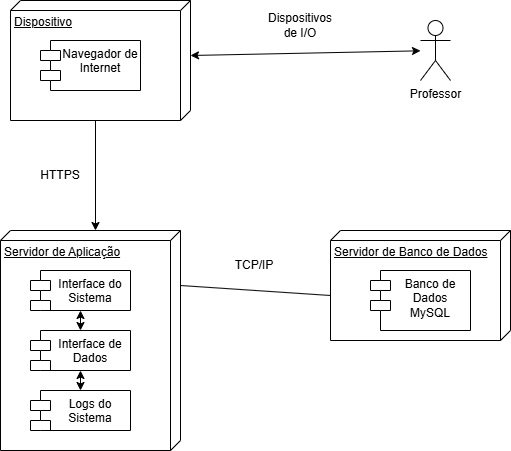

The diagram above was exported from draw.io. Its source (the exported page's mxGraphModel, read from the mxfile embedded in the PNG):
<mxGraphModel dx="1434" dy="780" grid="1" gridSize="10" guides="1" tooltips="1" connect="1" arrows="1" fold="1" page="1" pageScale="1" pageWidth="827" pageHeight="1169" math="0" shadow="0">
  <root>
    <mxCell id="0" />
    <mxCell id="1" parent="0" />
    <mxCell id="980fWGgnmvd2zqJoiZ-T-1" value="Dispositivo" style="verticalAlign=top;align=left;spacingTop=8;spacingLeft=2;spacingRight=12;shape=cube;size=10;direction=south;fontStyle=4;html=1;whiteSpace=wrap;" parent="1" vertex="1">
      <mxGeometry x="170" y="130" width="180" height="120" as="geometry" />
    </mxCell>
    <mxCell id="980fWGgnmvd2zqJoiZ-T-2" value="Navegador de&lt;div&gt;Internet&lt;/div&gt;" style="shape=module;align=left;spacingLeft=20;align=center;verticalAlign=top;whiteSpace=wrap;html=1;" parent="1" vertex="1">
      <mxGeometry x="200" y="170" width="100" height="50" as="geometry" />
    </mxCell>
    <mxCell id="980fWGgnmvd2zqJoiZ-T-3" value="Professor" style="shape=umlActor;verticalLabelPosition=bottom;verticalAlign=top;html=1;" parent="1" vertex="1">
      <mxGeometry x="580" y="150" width="30" height="60" as="geometry" />
    </mxCell>
    <mxCell id="980fWGgnmvd2zqJoiZ-T-4" value="" style="endArrow=classic;startArrow=classic;html=1;rounded=0;exitX=0;exitY=0;exitDx=55;exitDy=0;exitPerimeter=0;" parent="1" source="980fWGgnmvd2zqJoiZ-T-1" target="980fWGgnmvd2zqJoiZ-T-3" edge="1">
      <mxGeometry width="50" height="50" relative="1" as="geometry">
        <mxPoint x="400" y="200" as="sourcePoint" />
        <mxPoint x="450" y="150" as="targetPoint" />
      </mxGeometry>
    </mxCell>
    <mxCell id="980fWGgnmvd2zqJoiZ-T-5" value="Dispositivos de I/O" style="text;html=1;align=center;verticalAlign=middle;whiteSpace=wrap;rounded=0;" parent="1" vertex="1">
      <mxGeometry x="430" y="140" width="60" height="30" as="geometry" />
    </mxCell>
    <mxCell id="980fWGgnmvd2zqJoiZ-T-6" value="Servidor de Aplicação" style="verticalAlign=top;align=left;spacingTop=8;spacingLeft=2;spacingRight=12;shape=cube;size=10;direction=south;fontStyle=4;html=1;whiteSpace=wrap;" parent="1" vertex="1">
      <mxGeometry x="160" y="360" width="180" height="220" as="geometry" />
    </mxCell>
    <mxCell id="980fWGgnmvd2zqJoiZ-T-7" value="" style="endArrow=classic;html=1;rounded=0;exitX=0;exitY=0;exitDx=120;exitDy=95;exitPerimeter=0;entryX=0;entryY=0;entryDx=0;entryDy=85;entryPerimeter=0;" parent="1" source="980fWGgnmvd2zqJoiZ-T-1" target="980fWGgnmvd2zqJoiZ-T-6" edge="1">
      <mxGeometry width="50" height="50" relative="1" as="geometry">
        <mxPoint x="250" y="330" as="sourcePoint" />
        <mxPoint x="300" y="280" as="targetPoint" />
      </mxGeometry>
    </mxCell>
    <mxCell id="980fWGgnmvd2zqJoiZ-T-8" value="HTTPS" style="text;html=1;align=center;verticalAlign=middle;whiteSpace=wrap;rounded=0;" parent="1" vertex="1">
      <mxGeometry x="190" y="290" width="60" height="30" as="geometry" />
    </mxCell>
    <mxCell id="980fWGgnmvd2zqJoiZ-T-9" value="Servidor de Banco de Dados" style="verticalAlign=top;align=left;spacingTop=8;spacingLeft=2;spacingRight=12;shape=cube;size=10;direction=south;fontStyle=4;html=1;whiteSpace=wrap;" parent="1" vertex="1">
      <mxGeometry x="490" y="360" width="180" height="110" as="geometry" />
    </mxCell>
    <mxCell id="980fWGgnmvd2zqJoiZ-T-10" value="Banco de Dados&lt;div&gt;MySQL&lt;/div&gt;" style="shape=module;align=left;spacingLeft=20;align=center;verticalAlign=top;whiteSpace=wrap;html=1;" parent="1" vertex="1">
      <mxGeometry x="530" y="400" width="100" height="60" as="geometry" />
    </mxCell>
    <mxCell id="980fWGgnmvd2zqJoiZ-T-11" value="" style="endArrow=none;html=1;rounded=0;exitX=0;exitY=0;exitDx=55;exitDy=0;exitPerimeter=0;entryX=0;entryY=0;entryDx=65;entryDy=180;entryPerimeter=0;" parent="1" source="980fWGgnmvd2zqJoiZ-T-6" target="980fWGgnmvd2zqJoiZ-T-9" edge="1">
      <mxGeometry width="50" height="50" relative="1" as="geometry">
        <mxPoint x="380" y="430" as="sourcePoint" />
        <mxPoint x="430" y="380" as="targetPoint" />
      </mxGeometry>
    </mxCell>
    <mxCell id="980fWGgnmvd2zqJoiZ-T-12" value="TCP/IP" style="text;html=1;align=center;verticalAlign=middle;whiteSpace=wrap;rounded=0;" parent="1" vertex="1">
      <mxGeometry x="384" y="380" width="60" height="30" as="geometry" />
    </mxCell>
    <mxCell id="980fWGgnmvd2zqJoiZ-T-13" value="Interface do Sistema" style="shape=module;align=left;spacingLeft=20;align=center;verticalAlign=top;whiteSpace=wrap;html=1;" parent="1" vertex="1">
      <mxGeometry x="190" y="400" width="100" height="40" as="geometry" />
    </mxCell>
    <mxCell id="980fWGgnmvd2zqJoiZ-T-14" value="Interface de Dados" style="shape=module;align=left;spacingLeft=20;align=center;verticalAlign=top;whiteSpace=wrap;html=1;" parent="1" vertex="1">
      <mxGeometry x="190" y="460" width="100" height="40" as="geometry" />
    </mxCell>
    <mxCell id="Req5EMnHOjl0fIobmVyC-1" value="" style="endArrow=classic;startArrow=classic;html=1;rounded=0;entryX=0.5;entryY=1;entryDx=0;entryDy=0;exitX=0.5;exitY=0;exitDx=0;exitDy=0;" edge="1" parent="1" source="980fWGgnmvd2zqJoiZ-T-14" target="980fWGgnmvd2zqJoiZ-T-13">
      <mxGeometry width="50" height="50" relative="1" as="geometry">
        <mxPoint x="225" y="510" as="sourcePoint" />
        <mxPoint x="275" y="460" as="targetPoint" />
      </mxGeometry>
    </mxCell>
    <mxCell id="Req5EMnHOjl0fIobmVyC-2" value="Logs do Sistema" style="shape=module;align=left;spacingLeft=20;align=center;verticalAlign=top;whiteSpace=wrap;html=1;" vertex="1" parent="1">
      <mxGeometry x="190" y="520" width="100" height="40" as="geometry" />
    </mxCell>
    <mxCell id="Req5EMnHOjl0fIobmVyC-3" value="" style="endArrow=classic;startArrow=classic;html=1;rounded=0;entryX=0.5;entryY=1;entryDx=0;entryDy=0;exitX=0.5;exitY=0;exitDx=0;exitDy=0;" edge="1" parent="1" source="Req5EMnHOjl0fIobmVyC-2" target="980fWGgnmvd2zqJoiZ-T-14">
      <mxGeometry width="50" height="50" relative="1" as="geometry">
        <mxPoint x="390" y="580" as="sourcePoint" />
        <mxPoint x="440" y="530" as="targetPoint" />
      </mxGeometry>
    </mxCell>
  </root>
</mxGraphModel>